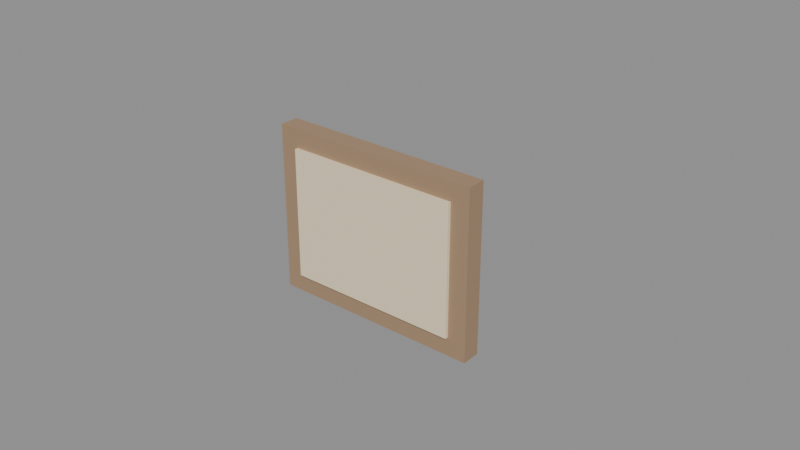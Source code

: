 # Source: decor_picture_frame.blend  (saved by Blender 5.2.45; exported with 4.5.12 LTS)
import bpy
from mathutils import Matrix  # noqa: F401  (used for matrix-valued properties, if any)

bpy.ops.wm.read_factory_settings(use_empty=True)
scene = bpy.context.scene
scene.name = 'Scene'

# ---- materials (node trees are filled in below, after node groups)
mat_mat_frame_walnut = bpy.data.materials.new('mat_frame_walnut')
mat_mat_frame_walnut.diffuse_color = (0.38, 0.25, 0.15, 1.0)
mat_mat_frame_portrait = bpy.data.materials.new('mat_frame_portrait')
mat_mat_frame_portrait.diffuse_color = (0.92, 0.78, 0.54, 1.0)

# ---- material node trees
mat_mat_frame_walnut.use_nodes = True; mat_mat_frame_walnut.node_tree.nodes.clear()
_N = mat_mat_frame_walnut.node_tree.nodes; _L = mat_mat_frame_walnut.node_tree.links
n0 = _N.new('ShaderNodeBsdfPrincipled'); n0.name = 'Principled BSDF'; n0.location = (-200, 100)
n0.inputs[0].default_value = (0.38, 0.25, 0.15, 1.0)
n0.inputs[2].default_value = 0.52
n0.inputs[10].default_value = 0.005
n1 = _N.new('ShaderNodeOutputMaterial'); n1.name = 'Material Output'; n1.location = (200, 100)
_L.new(n0.outputs[0], n1.inputs[0])
n1.is_active_output = True
mat_mat_frame_portrait.use_nodes = True; mat_mat_frame_portrait.node_tree.nodes.clear()
_N = mat_mat_frame_portrait.node_tree.nodes; _L = mat_mat_frame_portrait.node_tree.links
n0 = _N.new('ShaderNodeBsdfPrincipled'); n0.name = 'Principled BSDF'; n0.location = (-200, 100)
n0.inputs[0].default_value = (0.92, 0.78, 0.54, 1.0)
n0.inputs[2].default_value = 0.35
n0.inputs[10].default_value = 0.005
n1 = _N.new('ShaderNodeOutputMaterial'); n1.name = 'Material Output'; n1.location = (200, 100)
_L.new(n0.outputs[0], n1.inputs[0])
n1.is_active_output = True

# ---- meshes
me_cube = bpy.data.meshes.new('Cube')
me_cube.from_pydata([(-0.034, -0.003, -0.027), (-0.034, -0.003, 0.027), (-0.034, 0.003, -0.027), (-0.034, 0.003, 0.027), (0.034, -0.003, -0.027), (0.034, -0.003, 0.027), (0.034, 0.003, -0.027), (0.034, 0.003, 0.027)], [], [(0, 1, 3, 2), (2, 3, 7, 6), (6, 7, 5, 4), (4, 5, 1, 0), (2, 6, 4, 0), (7, 3, 1, 5)])
_uv = me_cube.uv_layers.new(name='UVMap')
_uv.uv.foreach_set('vector', [0.375, 0.0, 0.625, 0.0, 0.625, 0.25, 0.375, 0.25, 0.375, 0.25, 0.625, 0.25, 0.625, 0.5, 0.375, 0.5, 0.375, 0.5, 0.625, 0.5, 0.625, 0.75, 0.375, 0.75, 0.375, 0.75, 0.625, 0.75, 0.625, 1.0, 0.375, 1.0, 0.125, 0.5, 0.375, 0.5, 0.375, 0.75, 0.125, 0.75, 0.625, 0.5, 0.875, 0.5, 0.875, 0.75, 0.625, 0.75])
me_cube.materials.append(mat_mat_frame_walnut)
me_cube.update()
me_cube_001 = bpy.data.meshes.new('Cube.001')
me_cube_001.from_pydata([(-0.028, -0.003, -0.021), (-0.028, -0.003, 0.021), (-0.028, 0.003, -0.021), (-0.028, 0.003, 0.021), (0.028, -0.003, -0.021), (0.028, -0.003, 0.021), (0.028, 0.003, -0.021), (0.028, 0.003, 0.021)], [], [(0, 1, 3, 2), (2, 3, 7, 6), (6, 7, 5, 4), (4, 5, 1, 0), (2, 6, 4, 0), (7, 3, 1, 5)])
_uv = me_cube_001.uv_layers.new(name='UVMap')
_uv.uv.foreach_set('vector', [0.375, 0.0, 0.625, 0.0, 0.625, 0.25, 0.375, 0.25, 0.375, 0.25, 0.625, 0.25, 0.625, 0.5, 0.375, 0.5, 0.375, 0.5, 0.625, 0.5, 0.625, 0.75, 0.375, 0.75, 0.375, 0.75, 0.625, 0.75, 0.625, 1.0, 0.375, 1.0, 0.125, 0.5, 0.375, 0.5, 0.375, 0.75, 0.125, 0.75, 0.625, 0.5, 0.875, 0.5, 0.875, 0.75, 0.625, 0.75])
me_cube_001.materials.append(mat_mat_frame_portrait)
me_cube_001.update()
me_cube_002 = bpy.data.meshes.new('Cube.002')
me_cube_002.from_pydata([(-0.007, 0.00608, -0.01857), (-0.007, -0.009734, 0.01695), (-0.007, 0.009734, -0.01695), (-0.007, -0.00608, 0.01857), (0.007, 0.00608, -0.01857), (0.007, -0.009734, 0.01695), (0.007, 0.009734, -0.01695), (0.007, -0.00608, 0.01857)], [], [(0, 1, 3, 2), (2, 3, 7, 6), (6, 7, 5, 4), (4, 5, 1, 0), (2, 6, 4, 0), (7, 3, 1, 5)])
_uv = me_cube_002.uv_layers.new(name='UVMap')
_uv.uv.foreach_set('vector', [0.375, 0.0, 0.625, 0.0, 0.625, 0.25, 0.375, 0.25, 0.375, 0.25, 0.625, 0.25, 0.625, 0.5, 0.375, 0.5, 0.375, 0.5, 0.625, 0.5, 0.625, 0.75, 0.375, 0.75, 0.375, 0.75, 0.625, 0.75, 0.625, 1.0, 0.375, 1.0, 0.125, 0.5, 0.375, 0.5, 0.375, 0.75, 0.125, 0.75, 0.625, 0.5, 0.875, 0.5, 0.875, 0.75, 0.625, 0.75])
me_cube_002.materials.append(mat_mat_frame_walnut)
me_cube_002.update()

# ---- objects
ob_decor_picture_frame_border = bpy.data.objects.new('decor_picture_frame_border', me_cube)
ob_decor_picture_frame_canvas = bpy.data.objects.new('decor_picture_frame_canvas', me_cube_001)
ob_decor_picture_frame_stand = bpy.data.objects.new('decor_picture_frame_stand', me_cube_002)

# ---- transforms, parenting, visibility, modifiers, constraints
ob_decor_picture_frame_border.location = (0.0, 0.0, 0.027)
ob_decor_picture_frame_canvas.location = (0.0, -0.001, 0.027)
ob_decor_picture_frame_stand.location = (0.0, 0.014, 0.0189)

# ---- collection membership
scene.collection.objects.link(ob_decor_picture_frame_border)
scene.collection.objects.link(ob_decor_picture_frame_canvas)
scene.collection.objects.link(ob_decor_picture_frame_stand)

# ---- scene / render settings (as saved in the file)
scene.frame_start = 1; scene.frame_end = 250; scene.frame_set(1)
scene.render.engine = 'BLENDER_EEVEE_NEXT'
scene.render.bake_bias = 0.0
scene.render.bake_samples = 0
scene.render.compositor_device = 'GPU'
scene.eevee.use_volume_custom_range = False
scene.eevee.fast_gi_thickness_near = 0.1
scene.eevee.fast_gi_thickness_far = 0.0
scene.eevee.ray_tracing_options.screen_trace_thickness = 0.1
bpy.context.view_layer.update()

# ---- added for rendering (the .blend has no active camera and no usable light): camera, sun + grey world if the file has none
cam_auto = bpy.data.cameras.new('AutoCamera')
cam_auto.lens = 50.0
cam_auto.sensor_width = 36.0
cam_auto.clip_end = 1000.0
ob_auto_camera = bpy.data.objects.new('AutoCamera', cam_auto)
scene.collection.objects.link(ob_auto_camera)
ob_auto_camera.location = (0.185045, -0.212187, 0.175036)
ob_auto_camera.rotation_euler = (1.09748, -7.21219e-08, 0.694738)
scene.camera = ob_auto_camera
light_auto_sun = bpy.data.lights.new('AutoSun', 'SUN')
light_auto_sun.energy = 3.0
light_auto_sun.angle = 0.0523599
ob_auto_sun = bpy.data.objects.new('AutoSun', light_auto_sun)
scene.collection.objects.link(ob_auto_sun)
ob_auto_sun.rotation_euler = (0.872665, 0.174533, 0.523599)
if scene.world is None:
    world_auto = bpy.data.worlds.new('AutoWorld')
    world_auto.color = (0.3, 0.3, 0.3)
    scene.world = world_auto
bpy.context.view_layer.update()
